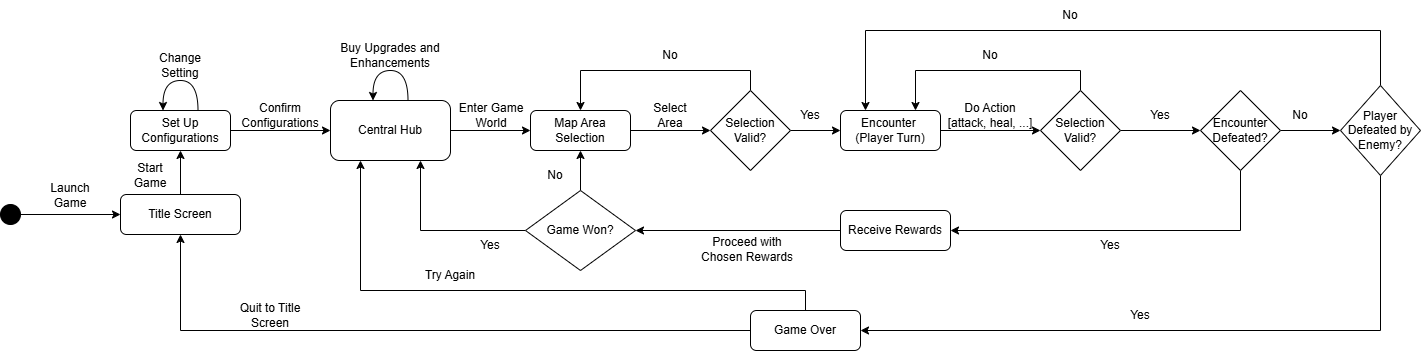

The diagram above was exported from draw.io. Its source (the exported page's mxGraphModel, read from the mxfile embedded in the PNG):
<mxGraphModel dx="1995" dy="704" grid="1" gridSize="10" guides="1" tooltips="1" connect="1" arrows="1" fold="1" page="1" pageScale="1" pageWidth="827" pageHeight="1169" math="0" shadow="0">
  <root>
    <mxCell id="WIyWlLk6GJQsqaUBKTNV-0" />
    <mxCell id="WIyWlLk6GJQsqaUBKTNV-1" parent="WIyWlLk6GJQsqaUBKTNV-0" />
    <mxCell id="5gynZeESJekHXwtZ3BbD-103" edge="1" parent="WIyWlLk6GJQsqaUBKTNV-1" source="WIyWlLk6GJQsqaUBKTNV-3" style="edgeStyle=orthogonalEdgeStyle;rounded=0;orthogonalLoop=1;jettySize=auto;html=1;exitX=0.5;exitY=0;exitDx=0;exitDy=0;entryX=0.5;entryY=1;entryDx=0;entryDy=0;" target="5gynZeESJekHXwtZ3BbD-0">
      <mxGeometry relative="1" as="geometry" />
    </mxCell>
    <mxCell id="WIyWlLk6GJQsqaUBKTNV-3" parent="WIyWlLk6GJQsqaUBKTNV-1" style="rounded=1;whiteSpace=wrap;html=1;fontSize=12;glass=0;strokeWidth=1;shadow=0;" value="Title Screen" vertex="1">
      <mxGeometry height="40" width="120" x="30" y="234" as="geometry" />
    </mxCell>
    <mxCell id="5gynZeESJekHXwtZ3BbD-79" edge="1" parent="WIyWlLk6GJQsqaUBKTNV-1" source="5gynZeESJekHXwtZ3BbD-0" style="edgeStyle=orthogonalEdgeStyle;rounded=0;orthogonalLoop=1;jettySize=auto;html=1;entryX=0;entryY=0.5;entryDx=0;entryDy=0;" target="5gynZeESJekHXwtZ3BbD-59">
      <mxGeometry relative="1" as="geometry" />
    </mxCell>
    <mxCell id="5gynZeESJekHXwtZ3BbD-0" parent="WIyWlLk6GJQsqaUBKTNV-1" style="rounded=1;whiteSpace=wrap;html=1;" value="Set Up Configurations" vertex="1">
      <mxGeometry height="40" width="100" x="40" y="150" as="geometry" />
    </mxCell>
    <mxCell id="5gynZeESJekHXwtZ3BbD-2" edge="1" parent="WIyWlLk6GJQsqaUBKTNV-1" style="endArrow=classic;html=1;rounded=0;edgeStyle=orthogonalEdgeStyle;curved=1;entryX=0.25;entryY=0;entryDx=0;entryDy=0;" value="">
      <mxGeometry height="50" relative="1" width="50" as="geometry">
        <Array as="points">
          <mxPoint x="107.5" y="120" />
          <mxPoint x="72.5" y="120" />
        </Array>
        <mxPoint x="107.5" y="150" as="sourcePoint" />
        <mxPoint x="72.5" y="150" as="targetPoint" />
      </mxGeometry>
    </mxCell>
    <mxCell id="5gynZeESJekHXwtZ3BbD-4" parent="WIyWlLk6GJQsqaUBKTNV-1" style="text;html=1;whiteSpace=wrap;strokeColor=none;fillColor=none;align=center;verticalAlign=middle;rounded=0;" value="Start Game" vertex="1">
      <mxGeometry height="30" width="60" x="30" y="200" as="geometry" />
    </mxCell>
    <mxCell id="5gynZeESJekHXwtZ3BbD-5" parent="WIyWlLk6GJQsqaUBKTNV-1" style="text;html=1;whiteSpace=wrap;strokeColor=none;fillColor=none;align=center;verticalAlign=middle;rounded=0;" value="Change Setting" vertex="1">
      <mxGeometry height="30" width="60" x="60" y="90" as="geometry" />
    </mxCell>
    <mxCell id="5gynZeESJekHXwtZ3BbD-13" edge="1" parent="WIyWlLk6GJQsqaUBKTNV-1" source="5gynZeESJekHXwtZ3BbD-8" style="edgeStyle=orthogonalEdgeStyle;rounded=0;orthogonalLoop=1;jettySize=auto;html=1;exitX=1;exitY=0.5;exitDx=0;exitDy=0;">
      <mxGeometry relative="1" as="geometry">
        <mxPoint x="620" y="170" as="targetPoint" />
      </mxGeometry>
    </mxCell>
    <mxCell id="5gynZeESJekHXwtZ3BbD-8" parent="WIyWlLk6GJQsqaUBKTNV-1" style="rounded=1;whiteSpace=wrap;html=1;" value="Map Area Selection" vertex="1">
      <mxGeometry height="40" width="100" x="440" y="150" as="geometry" />
    </mxCell>
    <mxCell id="5gynZeESJekHXwtZ3BbD-6" parent="WIyWlLk6GJQsqaUBKTNV-1" style="text;html=1;whiteSpace=wrap;strokeColor=none;fillColor=none;align=center;verticalAlign=middle;rounded=0;" value="Confirm Configurations" vertex="1">
      <mxGeometry height="30" width="80" x="150" y="140" as="geometry" />
    </mxCell>
    <mxCell id="5gynZeESJekHXwtZ3BbD-16" parent="WIyWlLk6GJQsqaUBKTNV-1" style="text;html=1;whiteSpace=wrap;strokeColor=none;fillColor=none;align=center;verticalAlign=middle;rounded=0;" value="Select Area" vertex="1">
      <mxGeometry height="30" width="60" x="550" y="140" as="geometry" />
    </mxCell>
    <mxCell id="5gynZeESJekHXwtZ3BbD-19" edge="1" parent="WIyWlLk6GJQsqaUBKTNV-1" source="5gynZeESJekHXwtZ3BbD-18" style="edgeStyle=orthogonalEdgeStyle;rounded=0;orthogonalLoop=1;jettySize=auto;html=1;exitX=0.5;exitY=0;exitDx=0;exitDy=0;entryX=0.5;entryY=0;entryDx=0;entryDy=0;" target="5gynZeESJekHXwtZ3BbD-8">
      <mxGeometry relative="1" as="geometry" />
    </mxCell>
    <mxCell id="5gynZeESJekHXwtZ3BbD-22" edge="1" parent="WIyWlLk6GJQsqaUBKTNV-1" source="5gynZeESJekHXwtZ3BbD-18" style="edgeStyle=orthogonalEdgeStyle;rounded=0;orthogonalLoop=1;jettySize=auto;html=1;" target="5gynZeESJekHXwtZ3BbD-21" value="">
      <mxGeometry relative="1" as="geometry" />
    </mxCell>
    <mxCell id="5gynZeESJekHXwtZ3BbD-18" parent="WIyWlLk6GJQsqaUBKTNV-1" style="rhombus;whiteSpace=wrap;html=1;" value="Selection Valid?" vertex="1">
      <mxGeometry height="80" width="80" x="620" y="130" as="geometry" />
    </mxCell>
    <mxCell id="5gynZeESJekHXwtZ3BbD-20" parent="WIyWlLk6GJQsqaUBKTNV-1" style="text;html=1;whiteSpace=wrap;strokeColor=none;fillColor=none;align=center;verticalAlign=middle;rounded=0;" value="No" vertex="1">
      <mxGeometry height="30" width="60" x="550" y="80" as="geometry" />
    </mxCell>
    <mxCell id="5gynZeESJekHXwtZ3BbD-26" edge="1" parent="WIyWlLk6GJQsqaUBKTNV-1" source="5gynZeESJekHXwtZ3BbD-21" style="edgeStyle=orthogonalEdgeStyle;rounded=0;orthogonalLoop=1;jettySize=auto;html=1;" target="5gynZeESJekHXwtZ3BbD-25" value="">
      <mxGeometry relative="1" as="geometry" />
    </mxCell>
    <mxCell id="5gynZeESJekHXwtZ3BbD-21" parent="WIyWlLk6GJQsqaUBKTNV-1" style="rounded=1;whiteSpace=wrap;html=1;" value="Encounter&amp;nbsp;&lt;div&gt;(Player Turn)&lt;/div&gt;" vertex="1">
      <mxGeometry height="40" width="100" x="750" y="150" as="geometry" />
    </mxCell>
    <mxCell id="5gynZeESJekHXwtZ3BbD-23" parent="WIyWlLk6GJQsqaUBKTNV-1" style="text;html=1;whiteSpace=wrap;strokeColor=none;fillColor=none;align=center;verticalAlign=middle;rounded=0;" value="Yes" vertex="1">
      <mxGeometry height="30" width="60" x="690" y="140" as="geometry" />
    </mxCell>
    <mxCell id="5gynZeESJekHXwtZ3BbD-30" edge="1" parent="WIyWlLk6GJQsqaUBKTNV-1" source="5gynZeESJekHXwtZ3BbD-25" style="edgeStyle=orthogonalEdgeStyle;rounded=0;orthogonalLoop=1;jettySize=auto;html=1;exitX=0.5;exitY=0;exitDx=0;exitDy=0;entryX=0.75;entryY=0;entryDx=0;entryDy=0;" target="5gynZeESJekHXwtZ3BbD-21">
      <mxGeometry relative="1" as="geometry" />
    </mxCell>
    <mxCell id="5gynZeESJekHXwtZ3BbD-47" edge="1" parent="WIyWlLk6GJQsqaUBKTNV-1" source="5gynZeESJekHXwtZ3BbD-25" style="edgeStyle=orthogonalEdgeStyle;rounded=0;orthogonalLoop=1;jettySize=auto;html=1;" target="5gynZeESJekHXwtZ3BbD-46" value="">
      <mxGeometry relative="1" as="geometry" />
    </mxCell>
    <mxCell id="5gynZeESJekHXwtZ3BbD-25" parent="WIyWlLk6GJQsqaUBKTNV-1" style="rhombus;whiteSpace=wrap;html=1;" value="Selection Valid?" vertex="1">
      <mxGeometry height="80" width="80" x="950" y="130" as="geometry" />
    </mxCell>
    <mxCell id="5gynZeESJekHXwtZ3BbD-27" parent="WIyWlLk6GJQsqaUBKTNV-1" style="text;html=1;whiteSpace=wrap;strokeColor=none;fillColor=none;align=center;verticalAlign=middle;rounded=0;" value="Do Action [attack, heal, ...]" vertex="1">
      <mxGeometry height="30" width="90" x="855" y="140" as="geometry" />
    </mxCell>
    <mxCell id="5gynZeESJekHXwtZ3BbD-31" parent="WIyWlLk6GJQsqaUBKTNV-1" style="text;html=1;whiteSpace=wrap;strokeColor=none;fillColor=none;align=center;verticalAlign=middle;rounded=0;" value="No" vertex="1">
      <mxGeometry height="30" width="60" x="870" y="80" as="geometry" />
    </mxCell>
    <mxCell id="5gynZeESJekHXwtZ3BbD-54" edge="1" parent="WIyWlLk6GJQsqaUBKTNV-1" source="5gynZeESJekHXwtZ3BbD-32" style="edgeStyle=orthogonalEdgeStyle;rounded=0;orthogonalLoop=1;jettySize=auto;html=1;exitX=0.5;exitY=0;exitDx=0;exitDy=0;entryX=0.25;entryY=0;entryDx=0;entryDy=0;" target="5gynZeESJekHXwtZ3BbD-21">
      <mxGeometry relative="1" as="geometry">
        <Array as="points">
          <mxPoint x="1290" y="70" />
          <mxPoint x="775" y="70" />
        </Array>
      </mxGeometry>
    </mxCell>
    <mxCell id="5gynZeESJekHXwtZ3BbD-100" edge="1" parent="WIyWlLk6GJQsqaUBKTNV-1" source="5gynZeESJekHXwtZ3BbD-32" style="edgeStyle=orthogonalEdgeStyle;rounded=0;orthogonalLoop=1;jettySize=auto;html=1;exitX=0.5;exitY=1;exitDx=0;exitDy=0;entryX=1;entryY=0.5;entryDx=0;entryDy=0;" target="5gynZeESJekHXwtZ3BbD-88">
      <mxGeometry relative="1" as="geometry" />
    </mxCell>
    <mxCell id="5gynZeESJekHXwtZ3BbD-32" parent="WIyWlLk6GJQsqaUBKTNV-1" style="rhombus;whiteSpace=wrap;html=1;" value="Player Defeated by Enemy?" vertex="1">
      <mxGeometry height="90" width="80" x="1250" y="125" as="geometry" />
    </mxCell>
    <mxCell id="5gynZeESJekHXwtZ3BbD-35" parent="WIyWlLk6GJQsqaUBKTNV-1" style="text;html=1;whiteSpace=wrap;strokeColor=none;fillColor=none;align=center;verticalAlign=middle;rounded=0;" value="Yes" vertex="1">
      <mxGeometry height="30" width="60" x="1040" y="140" as="geometry" />
    </mxCell>
    <mxCell id="5gynZeESJekHXwtZ3BbD-51" edge="1" parent="WIyWlLk6GJQsqaUBKTNV-1" source="5gynZeESJekHXwtZ3BbD-46" style="edgeStyle=orthogonalEdgeStyle;rounded=0;orthogonalLoop=1;jettySize=auto;html=1;exitX=1;exitY=0.5;exitDx=0;exitDy=0;entryX=0;entryY=0.5;entryDx=0;entryDy=0;">
      <mxGeometry relative="1" as="geometry">
        <mxPoint x="1250" y="170" as="targetPoint" />
      </mxGeometry>
    </mxCell>
    <mxCell id="5gynZeESJekHXwtZ3BbD-69" edge="1" parent="WIyWlLk6GJQsqaUBKTNV-1" source="5gynZeESJekHXwtZ3BbD-46" style="edgeStyle=orthogonalEdgeStyle;rounded=0;orthogonalLoop=1;jettySize=auto;html=1;exitX=0.5;exitY=1;exitDx=0;exitDy=0;entryX=1;entryY=0.5;entryDx=0;entryDy=0;" target="5gynZeESJekHXwtZ3BbD-68">
      <mxGeometry relative="1" as="geometry" />
    </mxCell>
    <mxCell id="5gynZeESJekHXwtZ3BbD-46" parent="WIyWlLk6GJQsqaUBKTNV-1" style="rhombus;whiteSpace=wrap;html=1;" value="Encounter Defeated?" vertex="1">
      <mxGeometry height="80" width="80" x="1110" y="130" as="geometry" />
    </mxCell>
    <mxCell id="5gynZeESJekHXwtZ3BbD-52" parent="WIyWlLk6GJQsqaUBKTNV-1" style="text;html=1;whiteSpace=wrap;strokeColor=none;fillColor=none;align=center;verticalAlign=middle;rounded=0;" value="No" vertex="1">
      <mxGeometry height="30" width="60" x="1180" y="140" as="geometry" />
    </mxCell>
    <mxCell id="5gynZeESJekHXwtZ3BbD-55" parent="WIyWlLk6GJQsqaUBKTNV-1" style="text;html=1;whiteSpace=wrap;strokeColor=none;fillColor=none;align=center;verticalAlign=middle;rounded=0;" value="No" vertex="1">
      <mxGeometry height="30" width="60" x="950" y="40" as="geometry" />
    </mxCell>
    <mxCell id="5gynZeESJekHXwtZ3BbD-80" edge="1" parent="WIyWlLk6GJQsqaUBKTNV-1" source="5gynZeESJekHXwtZ3BbD-59" style="edgeStyle=orthogonalEdgeStyle;rounded=0;orthogonalLoop=1;jettySize=auto;html=1;exitX=1;exitY=0.5;exitDx=0;exitDy=0;entryX=0;entryY=0.5;entryDx=0;entryDy=0;" target="5gynZeESJekHXwtZ3BbD-8">
      <mxGeometry relative="1" as="geometry" />
    </mxCell>
    <mxCell id="5gynZeESJekHXwtZ3BbD-59" parent="WIyWlLk6GJQsqaUBKTNV-1" style="rounded=1;whiteSpace=wrap;html=1;" value="Central Hub" vertex="1">
      <mxGeometry height="60" width="120" x="240" y="140" as="geometry" />
    </mxCell>
    <mxCell id="5gynZeESJekHXwtZ3BbD-72" edge="1" parent="WIyWlLk6GJQsqaUBKTNV-1" source="5gynZeESJekHXwtZ3BbD-61" style="edgeStyle=orthogonalEdgeStyle;rounded=0;orthogonalLoop=1;jettySize=auto;html=1;" target="5gynZeESJekHXwtZ3BbD-8" value="">
      <mxGeometry relative="1" as="geometry" />
    </mxCell>
    <mxCell id="5gynZeESJekHXwtZ3BbD-78" edge="1" parent="WIyWlLk6GJQsqaUBKTNV-1" source="5gynZeESJekHXwtZ3BbD-61" style="edgeStyle=orthogonalEdgeStyle;rounded=0;orthogonalLoop=1;jettySize=auto;html=1;exitX=0;exitY=0.5;exitDx=0;exitDy=0;entryX=0.75;entryY=1;entryDx=0;entryDy=0;" target="5gynZeESJekHXwtZ3BbD-59">
      <mxGeometry relative="1" as="geometry">
        <Array as="points">
          <mxPoint x="330" y="270" />
        </Array>
      </mxGeometry>
    </mxCell>
    <mxCell id="5gynZeESJekHXwtZ3BbD-61" parent="WIyWlLk6GJQsqaUBKTNV-1" style="rhombus;whiteSpace=wrap;html=1;" value="Game Won?" vertex="1">
      <mxGeometry height="80" width="110" x="435" y="230" as="geometry" />
    </mxCell>
    <mxCell id="5gynZeESJekHXwtZ3BbD-63" parent="WIyWlLk6GJQsqaUBKTNV-1" style="text;html=1;whiteSpace=wrap;strokeColor=none;fillColor=none;align=center;verticalAlign=middle;rounded=0;" value="Yes" vertex="1">
      <mxGeometry height="30" width="60" x="990" y="270" as="geometry" />
    </mxCell>
    <mxCell id="5gynZeESJekHXwtZ3BbD-70" edge="1" parent="WIyWlLk6GJQsqaUBKTNV-1" source="5gynZeESJekHXwtZ3BbD-68" style="edgeStyle=orthogonalEdgeStyle;rounded=0;orthogonalLoop=1;jettySize=auto;html=1;exitX=0;exitY=0.5;exitDx=0;exitDy=0;entryX=1;entryY=0.5;entryDx=0;entryDy=0;" target="5gynZeESJekHXwtZ3BbD-61">
      <mxGeometry relative="1" as="geometry" />
    </mxCell>
    <mxCell id="5gynZeESJekHXwtZ3BbD-68" parent="WIyWlLk6GJQsqaUBKTNV-1" style="rounded=1;whiteSpace=wrap;html=1;" value="Receive Rewards" vertex="1">
      <mxGeometry height="40" width="110" x="750" y="250" as="geometry" />
    </mxCell>
    <mxCell id="5gynZeESJekHXwtZ3BbD-71" parent="WIyWlLk6GJQsqaUBKTNV-1" style="text;html=1;whiteSpace=wrap;strokeColor=none;fillColor=none;align=center;verticalAlign=middle;rounded=0;" value="Proceed with Chosen Rewards" vertex="1">
      <mxGeometry height="30" width="100" x="607" y="274" as="geometry" />
    </mxCell>
    <mxCell id="5gynZeESJekHXwtZ3BbD-73" parent="WIyWlLk6GJQsqaUBKTNV-1" style="text;html=1;whiteSpace=wrap;strokeColor=none;fillColor=none;align=center;verticalAlign=middle;rounded=0;" value="No" vertex="1">
      <mxGeometry height="30" width="60" x="435" y="200" as="geometry" />
    </mxCell>
    <mxCell id="5gynZeESJekHXwtZ3BbD-75" parent="WIyWlLk6GJQsqaUBKTNV-1" style="text;html=1;whiteSpace=wrap;strokeColor=none;fillColor=none;align=center;verticalAlign=middle;rounded=0;" value="Yes" vertex="1">
      <mxGeometry height="30" width="60" x="370" y="270" as="geometry" />
    </mxCell>
    <mxCell id="5gynZeESJekHXwtZ3BbD-81" parent="WIyWlLk6GJQsqaUBKTNV-1" style="text;html=1;whiteSpace=wrap;strokeColor=none;fillColor=none;align=center;verticalAlign=middle;rounded=0;" value="Enter Game World" vertex="1">
      <mxGeometry height="30" width="70" x="366" y="140" as="geometry" />
    </mxCell>
    <mxCell id="5gynZeESJekHXwtZ3BbD-82" edge="1" parent="WIyWlLk6GJQsqaUBKTNV-1" style="endArrow=classic;html=1;rounded=0;edgeStyle=orthogonalEdgeStyle;curved=1;entryX=0.25;entryY=0;entryDx=0;entryDy=0;" value="">
      <mxGeometry height="50" relative="1" width="50" as="geometry">
        <Array as="points">
          <mxPoint x="317.5" y="110" />
          <mxPoint x="282.5" y="110" />
        </Array>
        <mxPoint x="317.5" y="140" as="sourcePoint" />
        <mxPoint x="282.5" y="140" as="targetPoint" />
      </mxGeometry>
    </mxCell>
    <mxCell id="5gynZeESJekHXwtZ3BbD-83" parent="WIyWlLk6GJQsqaUBKTNV-1" style="text;html=1;whiteSpace=wrap;strokeColor=none;fillColor=none;align=center;verticalAlign=middle;rounded=0;" value="Buy Upgrades and Enhancements" vertex="1">
      <mxGeometry height="30" width="110" x="245" y="80" as="geometry" />
    </mxCell>
    <mxCell id="5gynZeESJekHXwtZ3BbD-97" edge="1" parent="WIyWlLk6GJQsqaUBKTNV-1" source="5gynZeESJekHXwtZ3BbD-88" style="edgeStyle=orthogonalEdgeStyle;rounded=0;orthogonalLoop=1;jettySize=auto;html=1;exitX=0.5;exitY=0;exitDx=0;exitDy=0;entryX=0.25;entryY=1;entryDx=0;entryDy=0;" target="5gynZeESJekHXwtZ3BbD-59">
      <mxGeometry relative="1" as="geometry">
        <Array as="points">
          <mxPoint x="715" y="330" />
          <mxPoint x="270" y="330" />
        </Array>
      </mxGeometry>
    </mxCell>
    <mxCell id="5gynZeESJekHXwtZ3BbD-98" edge="1" parent="WIyWlLk6GJQsqaUBKTNV-1" source="5gynZeESJekHXwtZ3BbD-88" style="edgeStyle=orthogonalEdgeStyle;rounded=0;orthogonalLoop=1;jettySize=auto;html=1;exitX=0;exitY=0.5;exitDx=0;exitDy=0;entryX=0.5;entryY=1;entryDx=0;entryDy=0;" target="WIyWlLk6GJQsqaUBKTNV-3">
      <mxGeometry relative="1" as="geometry" />
    </mxCell>
    <mxCell id="5gynZeESJekHXwtZ3BbD-88" parent="WIyWlLk6GJQsqaUBKTNV-1" style="rounded=1;whiteSpace=wrap;html=1;" value="Game Over" vertex="1">
      <mxGeometry height="40" width="110" x="660" y="350" as="geometry" />
    </mxCell>
    <mxCell id="5gynZeESJekHXwtZ3BbD-90" parent="WIyWlLk6GJQsqaUBKTNV-1" style="text;html=1;whiteSpace=wrap;strokeColor=none;fillColor=none;align=center;verticalAlign=middle;rounded=0;" value="Try Again" vertex="1">
      <mxGeometry height="30" width="60" x="330" y="300" as="geometry" />
    </mxCell>
    <mxCell id="5gynZeESJekHXwtZ3BbD-99" parent="WIyWlLk6GJQsqaUBKTNV-1" style="text;html=1;whiteSpace=wrap;strokeColor=none;fillColor=none;align=center;verticalAlign=middle;rounded=0;" value="Quit to Title Screen" vertex="1">
      <mxGeometry height="30" width="80" x="140" y="340" as="geometry" />
    </mxCell>
    <mxCell id="5gynZeESJekHXwtZ3BbD-101" parent="WIyWlLk6GJQsqaUBKTNV-1" style="text;html=1;whiteSpace=wrap;strokeColor=none;fillColor=none;align=center;verticalAlign=middle;rounded=0;" value="Yes" vertex="1">
      <mxGeometry height="30" width="60" x="1020" y="340" as="geometry" />
    </mxCell>
    <mxCell id="5gynZeESJekHXwtZ3BbD-106" edge="1" parent="WIyWlLk6GJQsqaUBKTNV-1" source="5gynZeESJekHXwtZ3BbD-104" style="edgeStyle=orthogonalEdgeStyle;rounded=0;orthogonalLoop=1;jettySize=auto;html=1;entryX=0;entryY=0.5;entryDx=0;entryDy=0;" target="WIyWlLk6GJQsqaUBKTNV-3">
      <mxGeometry relative="1" as="geometry" />
    </mxCell>
    <mxCell id="5gynZeESJekHXwtZ3BbD-104" parent="WIyWlLk6GJQsqaUBKTNV-1" style="ellipse;whiteSpace=wrap;html=1;aspect=fixed;fillColor=#000000;" value="" vertex="1">
      <mxGeometry height="20" width="20" x="-90" y="244" as="geometry" />
    </mxCell>
    <mxCell id="5gynZeESJekHXwtZ3BbD-107" parent="WIyWlLk6GJQsqaUBKTNV-1" style="text;html=1;whiteSpace=wrap;strokeColor=none;fillColor=none;align=center;verticalAlign=middle;rounded=0;" value="Launch Game" vertex="1">
      <mxGeometry height="30" width="60" x="-50" y="220" as="geometry" />
    </mxCell>
  </root>
</mxGraphModel>